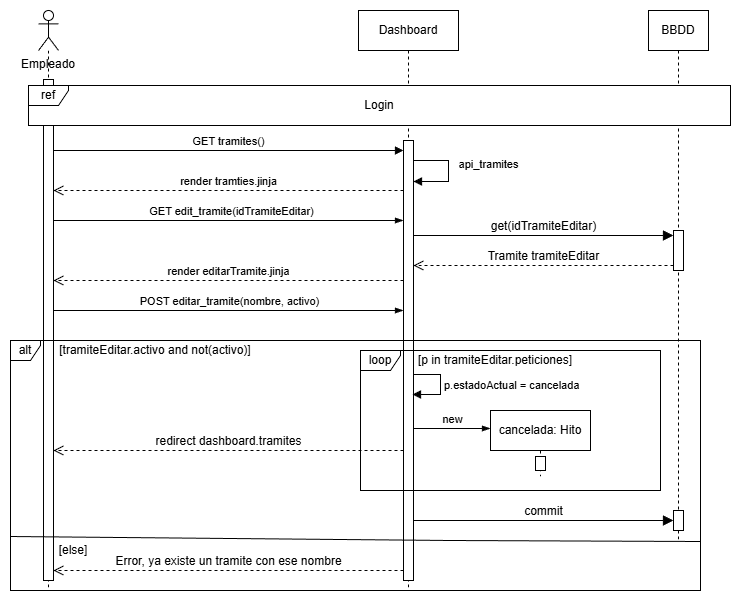

The diagram above was exported from draw.io. Its source (the exported page's mxGraphModel, read from the mxfile embedded in the PNG):
<mxGraphModel dx="703" dy="842" grid="1" gridSize="10" guides="1" tooltips="1" connect="1" arrows="1" fold="1" page="1" pageScale="1" pageWidth="1169" pageHeight="827" math="0" shadow="0">
  <root>
    <mxCell id="0" />
    <mxCell id="1" parent="0" />
    <mxCell id="ixDkv2UvpvsZFOam1Nje-1" parent="1" style="shape=umlLifeline;perimeter=lifelinePerimeter;whiteSpace=wrap;html=1;container=1;dropTarget=0;collapsible=0;recursiveResize=0;outlineConnect=0;portConstraint=eastwest;newEdgeStyle={&quot;curved&quot;:0,&quot;rounded&quot;:0};participant=umlActor;" value="" vertex="1">
      <mxGeometry height="580" width="20" x="48" y="40" as="geometry" />
    </mxCell>
    <mxCell id="ixDkv2UvpvsZFOam1Nje-2" parent="ixDkv2UvpvsZFOam1Nje-1" style="html=1;points=[[0,0,0,0,5],[0,1,0,0,-5],[1,0,0,0,5],[1,1,0,0,-5]];perimeter=orthogonalPerimeter;outlineConnect=0;targetShapes=umlLifeline;portConstraint=eastwest;newEdgeStyle={&quot;curved&quot;:0,&quot;rounded&quot;:0};" value="" vertex="1">
      <mxGeometry height="501" width="10" x="5" y="69" as="geometry" />
    </mxCell>
    <mxCell id="ixDkv2UvpvsZFOam1Nje-3" parent="1" style="shape=umlLifeline;perimeter=lifelinePerimeter;whiteSpace=wrap;html=1;container=1;dropTarget=0;collapsible=0;recursiveResize=0;outlineConnect=0;portConstraint=eastwest;newEdgeStyle={&quot;edgeStyle&quot;:&quot;elbowEdgeStyle&quot;,&quot;elbow&quot;:&quot;vertical&quot;,&quot;curved&quot;:0,&quot;rounded&quot;:0};" value="Dashboard" vertex="1">
      <mxGeometry height="580" width="100" x="368" y="40" as="geometry" />
    </mxCell>
    <mxCell id="ixDkv2UvpvsZFOam1Nje-4" parent="ixDkv2UvpvsZFOam1Nje-3" style="html=1;points=[[0,0,0,0,5],[0,1,0,0,-5],[1,0,0,0,5],[1,1,0,0,-5]];perimeter=orthogonalPerimeter;outlineConnect=0;targetShapes=umlLifeline;portConstraint=eastwest;newEdgeStyle={&quot;curved&quot;:0,&quot;rounded&quot;:0};" value="" vertex="1">
      <mxGeometry height="440" width="10" x="45" y="130" as="geometry" />
    </mxCell>
    <mxCell id="ixDkv2UvpvsZFOam1Nje-5" edge="1" parent="ixDkv2UvpvsZFOam1Nje-3" source="ixDkv2UvpvsZFOam1Nje-4" style="html=1;verticalAlign=bottom;endArrow=block;curved=0;rounded=0;" value="api_tramites">
      <mxGeometry relative="1" x="0.0549" y="40" as="geometry">
        <mxPoint as="offset" />
        <Array as="points">
          <mxPoint x="70" y="150" />
          <mxPoint x="90" y="150" />
          <mxPoint x="90" y="171" />
        </Array>
        <mxPoint x="55" y="145" as="sourcePoint" />
        <mxPoint x="55" y="171" as="targetPoint" />
      </mxGeometry>
    </mxCell>
    <mxCell id="ixDkv2UvpvsZFOam1Nje-6" parent="1" style="text;html=1;whiteSpace=wrap;strokeColor=none;fillColor=none;align=center;verticalAlign=middle;rounded=0;" value="Empleado" vertex="1">
      <mxGeometry height="30" width="60" x="28" y="79" as="geometry" />
    </mxCell>
    <mxCell id="ixDkv2UvpvsZFOam1Nje-7" edge="1" parent="1" style="html=1;verticalAlign=bottom;endArrow=block;curved=0;rounded=0;" target="ixDkv2UvpvsZFOam1Nje-4" value="GET tramites()">
      <mxGeometry relative="1" as="geometry">
        <mxPoint as="offset" />
        <mxPoint x="63" y="180.00000000000023" as="sourcePoint" />
        <mxPoint x="233" y="180.00000000000023" as="targetPoint" />
      </mxGeometry>
    </mxCell>
    <mxCell id="ixDkv2UvpvsZFOam1Nje-8" parent="1" style="shape=umlLifeline;perimeter=lifelinePerimeter;whiteSpace=wrap;html=1;container=1;dropTarget=0;collapsible=0;recursiveResize=0;outlineConnect=0;portConstraint=eastwest;newEdgeStyle={&quot;curved&quot;:0,&quot;rounded&quot;:0};" value="BBDD" vertex="1">
      <mxGeometry height="530" width="60" x="658" y="40" as="geometry" />
    </mxCell>
    <mxCell id="ixDkv2UvpvsZFOam1Nje-9" parent="ixDkv2UvpvsZFOam1Nje-8" style="html=1;points=[[0,0,0,0,5],[0,1,0,0,-5],[1,0,0,0,5],[1,1,0,0,-5]];perimeter=orthogonalPerimeter;outlineConnect=0;targetShapes=umlLifeline;portConstraint=eastwest;newEdgeStyle={&quot;curved&quot;:0,&quot;rounded&quot;:0};" value="" vertex="1">
      <mxGeometry height="40" width="10" x="25" y="220" as="geometry" />
    </mxCell>
    <mxCell id="ixDkv2UvpvsZFOam1Nje-11" parent="1" style="shape=umlFrame;whiteSpace=wrap;html=1;pointerEvents=0;gradientColor=none;strokeColor=default;swimlaneFillColor=default;width=40;height=20;" value="ref" vertex="1">
      <mxGeometry height="40" width="702" x="38" y="115" as="geometry" />
    </mxCell>
    <mxCell id="ixDkv2UvpvsZFOam1Nje-12" parent="1" style="text;html=1;whiteSpace=wrap;strokeColor=none;fillColor=none;align=center;verticalAlign=middle;rounded=0;" value="Login" vertex="1">
      <mxGeometry height="30" width="60" x="359" y="120" as="geometry" />
    </mxCell>
    <mxCell id="ixDkv2UvpvsZFOam1Nje-13" edge="1" parent="1" source="ixDkv2UvpvsZFOam1Nje-2" style="edgeStyle=elbowEdgeStyle;fontSize=12;html=1;endArrow=blockThin;endFill=1;rounded=0;" target="ixDkv2UvpvsZFOam1Nje-4" value="">
      <mxGeometry relative="1" width="160" as="geometry">
        <Array as="points">
          <mxPoint x="228" y="250" />
        </Array>
        <mxPoint x="158" y="281" as="sourcePoint" />
        <mxPoint x="318" y="281" as="targetPoint" />
      </mxGeometry>
    </mxCell>
    <mxCell id="ixDkv2UvpvsZFOam1Nje-14" connectable="0" parent="ixDkv2UvpvsZFOam1Nje-13" style="edgeLabel;html=1;align=center;verticalAlign=middle;resizable=0;points=[];" value="GET edit_tramite(idTramiteEditar)" vertex="1">
      <mxGeometry relative="1" x="0.3646" y="-1" as="geometry">
        <mxPoint x="-62" y="-11" as="offset" />
      </mxGeometry>
    </mxCell>
    <mxCell id="ixDkv2UvpvsZFOam1Nje-15" edge="1" parent="1" source="ixDkv2UvpvsZFOam1Nje-4" style="html=1;verticalAlign=bottom;endArrow=open;dashed=1;endSize=8;curved=0;rounded=0;" target="ixDkv2UvpvsZFOam1Nje-2" value="render tramties.jinja">
      <mxGeometry relative="1" as="geometry">
        <mxPoint as="offset" />
        <Array as="points">
          <mxPoint x="218" y="220" />
        </Array>
        <mxPoint x="292" y="231" as="sourcePoint" />
        <mxPoint x="142" y="231" as="targetPoint" />
      </mxGeometry>
    </mxCell>
    <mxCell id="ixDkv2UvpvsZFOam1Nje-16" edge="1" parent="1" source="ixDkv2UvpvsZFOam1Nje-4" style="html=1;verticalAlign=bottom;endArrow=open;dashed=1;endSize=8;curved=0;rounded=0;" target="ixDkv2UvpvsZFOam1Nje-2" value="render editarTramite.jinja">
      <mxGeometry relative="1" as="geometry">
        <mxPoint as="offset" />
        <Array as="points">
          <mxPoint x="220" y="310" />
        </Array>
        <mxPoint x="308" y="270" as="sourcePoint" />
        <mxPoint x="148" y="270" as="targetPoint" />
      </mxGeometry>
    </mxCell>
    <mxCell id="ixDkv2UvpvsZFOam1Nje-17" edge="1" parent="1" source="ixDkv2UvpvsZFOam1Nje-2" style="edgeStyle=elbowEdgeStyle;fontSize=12;html=1;endArrow=blockThin;endFill=1;rounded=0;" target="ixDkv2UvpvsZFOam1Nje-4" value="">
      <mxGeometry relative="1" width="160" as="geometry">
        <Array as="points">
          <mxPoint x="230" y="340" />
        </Array>
        <mxPoint x="178" y="310" as="sourcePoint" />
        <mxPoint x="338" y="310" as="targetPoint" />
      </mxGeometry>
    </mxCell>
    <mxCell id="ixDkv2UvpvsZFOam1Nje-18" connectable="0" parent="ixDkv2UvpvsZFOam1Nje-17" style="edgeLabel;html=1;align=center;verticalAlign=middle;resizable=0;points=[];" value="POST editar_tramite(nombre, activo)" vertex="1">
      <mxGeometry relative="1" x="-0.1927" y="-2" as="geometry">
        <mxPoint x="34" y="-12" as="offset" />
      </mxGeometry>
    </mxCell>
    <mxCell id="ixDkv2UvpvsZFOam1Nje-19" edge="1" parent="1" source="ixDkv2UvpvsZFOam1Nje-4" style="html=1;verticalAlign=bottom;endArrow=block;curved=0;rounded=0;entryX=0;entryY=0;entryDx=0;entryDy=5;fontSize=12;startSize=8;endSize=8;" target="ixDkv2UvpvsZFOam1Nje-9" value="get(idTramiteEditar)">
      <mxGeometry relative="1" as="geometry">
        <mxPoint as="offset" />
        <mxPoint x="483" y="325" as="sourcePoint" />
      </mxGeometry>
    </mxCell>
    <mxCell id="ixDkv2UvpvsZFOam1Nje-20" edge="1" parent="1" source="ixDkv2UvpvsZFOam1Nje-9" style="html=1;verticalAlign=bottom;endArrow=open;dashed=1;endSize=8;curved=0;rounded=0;exitX=0;exitY=1;exitDx=0;exitDy=-5;fontSize=12;" target="ixDkv2UvpvsZFOam1Nje-4" value="Tramite tramiteEditar">
      <mxGeometry relative="1" as="geometry">
        <mxPoint x="483" y="395" as="targetPoint" />
      </mxGeometry>
    </mxCell>
    <mxCell id="ixDkv2UvpvsZFOam1Nje-21" parent="1" style="shape=umlFrame;whiteSpace=wrap;html=1;pointerEvents=0;width=30;height=20;" value="alt" vertex="1">
      <mxGeometry height="250" width="690" x="20" y="370" as="geometry" />
    </mxCell>
    <mxCell id="ixDkv2UvpvsZFOam1Nje-22" parent="1" style="text;strokeColor=none;fillColor=none;align=center;verticalAlign=middle;whiteSpace=wrap;" value="[else]" vertex="1">
      <mxGeometry height="20" width="110" x="28" y="570" as="geometry" />
    </mxCell>
    <mxCell id="ixDkv2UvpvsZFOam1Nje-23" edge="1" parent="1" source="ixDkv2UvpvsZFOam1Nje-4" style="html=1;verticalAlign=bottom;endArrow=open;dashed=1;endSize=8;curved=0;rounded=0;fontSize=12;" target="ixDkv2UvpvsZFOam1Nje-2" value="Error, ya existe un tramite con ese nombre">
      <mxGeometry relative="1" as="geometry">
        <Array as="points">
          <mxPoint x="270" y="600" />
        </Array>
        <mxPoint x="398" y="520" as="sourcePoint" />
        <mxPoint x="318" y="520" as="targetPoint" />
      </mxGeometry>
    </mxCell>
    <mxCell id="ixDkv2UvpvsZFOam1Nje-24" parent="1" style="text;strokeColor=none;fillColor=none;align=center;verticalAlign=middle;whiteSpace=wrap;" value="[tramiteEditar.activo and not(activo)]" vertex="1">
      <mxGeometry height="20" width="210" x="60" y="370" as="geometry" />
    </mxCell>
    <mxCell id="ixDkv2UvpvsZFOam1Nje-28" edge="1" parent="1" source="ixDkv2UvpvsZFOam1Nje-4" style="html=1;verticalAlign=bottom;endArrow=block;curved=0;rounded=0;fontSize=12;startSize=8;endSize=8;" target="ixDkv2UvpvsZFOam1Nje-10" value="commit">
      <mxGeometry relative="1" as="geometry">
        <Array as="points">
          <mxPoint x="540" y="550" />
        </Array>
        <mxPoint x="613" y="525" as="sourcePoint" />
        <mxPoint x="680" y="520" as="targetPoint" />
      </mxGeometry>
    </mxCell>
    <mxCell id="ixDkv2UvpvsZFOam1Nje-29" edge="1" parent="1" source="ixDkv2UvpvsZFOam1Nje-21" style="edgeStyle=elbowEdgeStyle;fontSize=12;html=1;endArrow=none;endFill=0;rounded=0;exitX=0;exitY=0.784;exitDx=0;exitDy=0;exitPerimeter=0;entryX=1;entryY=0.804;entryDx=0;entryDy=0;entryPerimeter=0;" target="ixDkv2UvpvsZFOam1Nje-21" value="">
      <mxGeometry relative="1" width="160" as="geometry">
        <Array as="points">
          <mxPoint x="460" y="570" />
        </Array>
        <mxPoint x="336" y="760" as="sourcePoint" />
        <mxPoint x="556" y="760" as="targetPoint" />
      </mxGeometry>
    </mxCell>
    <mxCell id="ixDkv2UvpvsZFOam1Nje-30" edge="1" parent="1" source="ixDkv2UvpvsZFOam1Nje-4" style="html=1;verticalAlign=bottom;endArrow=open;dashed=1;endSize=8;curved=0;rounded=0;fontSize=12;" target="ixDkv2UvpvsZFOam1Nje-2" value="redirect dashboard.tramites">
      <mxGeometry relative="1" as="geometry">
        <Array as="points">
          <mxPoint x="260" y="480" />
        </Array>
        <mxPoint x="338" y="550" as="sourcePoint" />
        <mxPoint x="258" y="550" as="targetPoint" />
      </mxGeometry>
    </mxCell>
    <mxCell id="ixDkv2UvpvsZFOam1Nje-34" parent="1" style="shape=umlFrame;whiteSpace=wrap;html=1;pointerEvents=0;width=40;height=20;" value="loop" vertex="1">
      <mxGeometry height="140" width="300" x="370" y="380" as="geometry" />
    </mxCell>
    <mxCell id="ixDkv2UvpvsZFOam1Nje-36" parent="1" style="text;strokeColor=none;fillColor=none;align=center;verticalAlign=middle;whiteSpace=wrap;" value="[p in tramiteEditar.peticiones]" vertex="1">
      <mxGeometry height="20" width="210" x="400" y="380" as="geometry" />
    </mxCell>
    <mxCell id="ixDkv2UvpvsZFOam1Nje-10" parent="1" style="html=1;points=[[0,0,0,0,5],[0,1,0,0,-5],[1,0,0,0,5],[1,1,0,0,-5]];perimeter=orthogonalPerimeter;outlineConnect=0;targetShapes=umlLifeline;portConstraint=eastwest;newEdgeStyle={&quot;curved&quot;:0,&quot;rounded&quot;:0};" value="" vertex="1">
      <mxGeometry height="20" width="10" x="683" y="540" as="geometry" />
    </mxCell>
    <mxCell id="I4Nr2WSTrDjossB8sbUM-2" edge="1" parent="1" style="edgeStyle=elbowEdgeStyle;fontSize=12;html=1;endArrow=blockThin;endFill=1;rounded=0;" value="">
      <mxGeometry relative="1" width="160" as="geometry">
        <Array as="points">
          <mxPoint x="460" y="478" />
        </Array>
        <mxPoint x="423" y="458" as="sourcePoint" />
        <mxPoint x="500" y="458" as="targetPoint" />
      </mxGeometry>
    </mxCell>
    <mxCell id="I4Nr2WSTrDjossB8sbUM-3" connectable="0" parent="I4Nr2WSTrDjossB8sbUM-2" style="edgeLabel;html=1;align=center;verticalAlign=middle;resizable=0;points=[];" value="new" vertex="1">
      <mxGeometry relative="1" x="0.325" y="1" as="geometry">
        <mxPoint x="-13" y="-9" as="offset" />
      </mxGeometry>
    </mxCell>
    <mxCell id="I4Nr2WSTrDjossB8sbUM-5" edge="1" parent="1" style="edgeStyle=none;rounded=0;orthogonalLoop=1;jettySize=auto;html=1;curved=0;exitX=0;exitY=0;exitDx=0;exitDy=5;exitPerimeter=0;">
      <mxGeometry relative="1" as="geometry">
        <mxPoint x="735" y="625" as="sourcePoint" />
        <mxPoint x="735" y="625" as="targetPoint" />
      </mxGeometry>
    </mxCell>
    <mxCell id="I4Nr2WSTrDjossB8sbUM-6" parent="1" style="shape=umlLifeline;perimeter=lifelinePerimeter;whiteSpace=wrap;html=1;container=1;dropTarget=0;collapsible=0;recursiveResize=0;outlineConnect=0;portConstraint=eastwest;newEdgeStyle={&quot;curved&quot;:0,&quot;rounded&quot;:0};" value="cancelada: Hito" vertex="1">
      <mxGeometry height="66" width="100" x="500" y="440" as="geometry" />
    </mxCell>
    <mxCell id="I4Nr2WSTrDjossB8sbUM-7" parent="I4Nr2WSTrDjossB8sbUM-6" style="html=1;points=[[0,0,0,0,5],[0,1,0,0,-5],[1,0,0,0,5],[1,1,0,0,-5]];perimeter=orthogonalPerimeter;outlineConnect=0;targetShapes=umlLifeline;portConstraint=eastwest;newEdgeStyle={&quot;curved&quot;:0,&quot;rounded&quot;:0};" value="" vertex="1">
      <mxGeometry height="14" width="10" x="45" y="46" as="geometry" />
    </mxCell>
    <mxCell id="I4Nr2WSTrDjossB8sbUM-8" edge="1" parent="1" source="ixDkv2UvpvsZFOam1Nje-4" style="html=1;align=left;spacingLeft=2;endArrow=block;rounded=0;edgeStyle=orthogonalEdgeStyle;curved=0;rounded=0;" value="p.estadoActual = cancelada">
      <mxGeometry relative="1" as="geometry">
        <Array as="points">
          <mxPoint x="450" y="404" />
          <mxPoint x="450" y="424" />
        </Array>
        <mxPoint x="422" y="404" as="sourcePoint" />
        <mxPoint x="422" y="424" as="targetPoint" />
      </mxGeometry>
    </mxCell>
  </root>
</mxGraphModel>